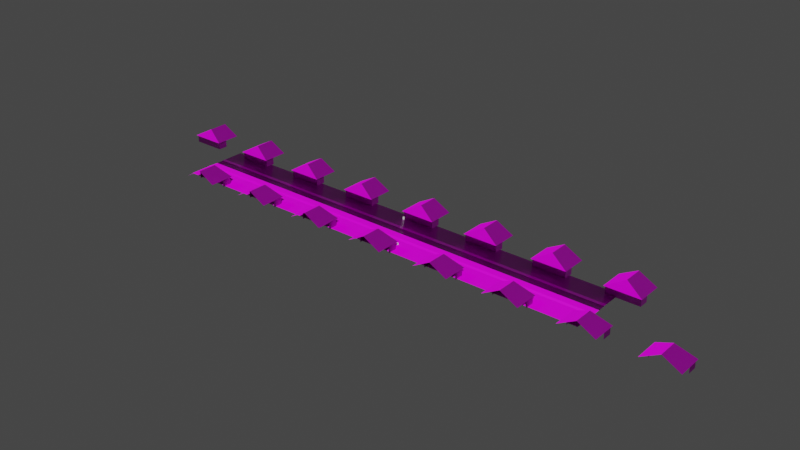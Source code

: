 # Source: BackgroundMockup.blend  (saved by Blender 3.5.10; exported with 4.5.12 LTS)
import bpy
from mathutils import Matrix  # noqa: F401  (used for matrix-valued properties, if any)

bpy.ops.wm.read_factory_settings(use_empty=True)
scene = bpy.context.scene
scene.name = 'Scene'

# ---- collections
col_collection = bpy.data.collections.new('Collection'); scene.collection.children.link(col_collection)

# ---- images (referenced by path relative to the original .blend; pixels are not part of the script)
import os
ASSET_DIR = os.environ.get("B2B_ASSET_DIR", "")  # directory of the original .blend (textures are referenced by path, not embedded)
HERE = os.path.dirname(os.path.abspath(__file__))  # packed textures are extracted next to this script under _unpacked/

def load_image(name, relpath, width, height, colorspace="sRGB"):
    """Load a texture the original file referenced (path relative to the .blend, or extracted next to this script)."""
    p = next((c for c in (os.path.join(HERE, relpath), os.path.join(ASSET_DIR, relpath)) if relpath and os.path.exists(c)), "")
    if p:
        img = bpy.data.images.load(p, check_existing=True)
        img.name = name
    else:  # same state as the original file: an image datablock whose file is absent (Cycles renders it pink)
        img = bpy.data.images.new(name, width, height)
        img.source = "FILE"
        img.filepath = "//" + (relpath or name)
    img.colorspace_settings.name = colorspace
    return img
img_albedo_jpg = load_image('albedo.jpg', 'textures/asphalt/albedo.jpg', 1024, 1024, 'sRGB')
img_normals_jpg = load_image('normals.jpg', 'textures/asphalt/normals.jpg', 1024, 1024, 'sRGB')
img_roughness_jpg = load_image('roughness.jpg', 'textures/asphalt/roughness.jpg', 1024, 1024, 'sRGB')
img_displacement_jpg = load_image('displacement.jpg', 'textures/asphalt/displacement.jpg', 1024, 1024, 'sRGB')
img_albedo_jpg_001 = load_image('albedo.jpg.001', 'textures/sidewalk/albedo.jpg', 1024, 1024, 'sRGB')
img_normals_jpg_001 = load_image('normals.jpg.001', 'textures/sidewalk/normals.jpg', 1024, 1024, 'sRGB')
img_roughness_jpg_001 = load_image('roughness.jpg.001', 'textures/sidewalk/roughness.jpg', 1024, 1024, 'sRGB')
img_normals_jpg_002 = load_image('normals.jpg.002', 'textures/lawn/normals.jpg', 1024, 1024, 'sRGB')
img_albedo_jpg_002 = load_image('albedo.jpg.002', 'textures/lawn/albedo.jpg', 1024, 1024, 'sRGB')
img_roughness_jpg_002 = load_image('roughness.jpg.002', 'textures/lawn/roughness.jpg', 1024, 1024, 'sRGB')
img_albedo_jpg_003 = load_image('albedo.jpg.003', 'textures/white plank/albedo.jpg', 1024, 1024, 'sRGB')
img_roughness_jpg_003 = load_image('roughness.jpg.003', 'textures/white plank/roughness.jpg', 1024, 1024, 'sRGB')
img_normals_jpg_003 = load_image('normals.jpg.003', 'textures/white plank/normals.jpg', 1024, 1024, 'sRGB')
img_displacement_jpg_001 = load_image('displacement.jpg.001', 'textures/roof/displacement.jpg', 1024, 1024, 'sRGB')
img_albedo_jpg_004 = load_image('albedo.jpg.004', 'textures/roof/albedo.jpg', 1024, 1024, 'sRGB')
img_roughness_jpg_004 = load_image('roughness.jpg.004', 'textures/roof/roughness.jpg', 1024, 1024, 'sRGB')
img_normals_jpg_004 = load_image('normals.jpg.004', 'textures/roof/normals.jpg', 1024, 1024, 'sRGB')

# ---- materials (node trees are filled in below, after node groups)
mat_material = bpy.data.materials.new('Material')
mat_material.alpha_threshold = 0.0
mat_material.roughness = 0.5
mat_material.line_color = (0.0, 0.0, 0.0, 1.0)
mat_asphalt = bpy.data.materials.new('Asphalt')
mat_side_walk = bpy.data.materials.new('Side Walk')
mat_lawn = bpy.data.materials.new('Lawn')
mat_white_plank = bpy.data.materials.new('White Plank')
mat_roof = bpy.data.materials.new('Roof')

# ---- material node trees
mat_material.use_nodes = True; mat_material.node_tree.nodes.clear()
_N = mat_material.node_tree.nodes; _L = mat_material.node_tree.links
n0 = _N.new('ShaderNodeOutputMaterial'); n0.name = 'Material Output'; n0.location = (300, 300)
n1 = _N.new('ShaderNodeBsdfPrincipled'); n1.name = 'Principled BSDF'; n1.location = (10, 300)
n1.distribution = 'GGX'
n1.subsurface_method = 'RANDOM_WALK_SKIN'
n1.inputs[3].default_value = 1.45
n1.inputs[27].default_value = (0.0, 0.0, 0.0, 1.0)
n1.inputs[28].default_value = 1.0
_L.new(n1.outputs[0], n0.inputs[0])
n0.is_active_output = True
mat_asphalt.use_nodes = True; mat_asphalt.node_tree.nodes.clear()
_N = mat_asphalt.node_tree.nodes; _L = mat_asphalt.node_tree.links
n0 = _N.new('ShaderNodeBsdfPrincipled'); n0.name = 'Principled BSDF'; n0.location = (-89, 333)
n0.distribution = 'GGX'
n0.subsurface_method = 'RANDOM_WALK_SKIN'
n0.inputs[3].default_value = 1.45
n0.inputs[27].default_value = (0.0, 0.0, 0.0, 1.0)
n0.inputs[28].default_value = 1.0
n1 = _N.new('ShaderNodeTexImage'); n1.name = 'Image Texture'; n1.location = (-462, 274)
n1.label = 'asphalt_albedo'
n1.hide = True
n1.image = img_albedo_jpg
n2 = _N.new('ShaderNodeDisplacement'); n2.name = 'Displacement'; n2.location = (-334, 194)
n2.inputs[2].default_value = 1.0
n3 = _N.new('ShaderNodeTexImage'); n3.name = 'Image Texture.001'; n3.location = (-641, 83)
n3.label = 'asphalt_normals'
n3.image = img_normals_jpg
n4 = _N.new('ShaderNodeNormalMap'); n4.name = 'Normal Map'; n4.location = (-334, -40)
n5 = _N.new('ShaderNodeTexImage'); n5.name = 'Image Texture.002'; n5.location = (-461, -251)
n5.label = 'asphalt_roughness'
n5.image = img_roughness_jpg
n6 = _N.new('ShaderNodeDisplacement'); n6.name = 'Displacement.001'; n6.location = (275, 67)
n6.inputs[2].default_value = 1.0
n7 = _N.new('ShaderNodeTexImage'); n7.name = 'Image Texture.003'; n7.location = (-46, -354)
n7.image = img_displacement_jpg
n8 = _N.new('ShaderNodeOutputMaterial'); n8.name = 'Material Output'; n8.location = (493, 359)
_L.new(n0.outputs[0], n8.inputs[0])
_L.new(n1.outputs[0], n0.inputs[0])
_L.new(n3.outputs[0], n4.inputs[1])
_L.new(n4.outputs[0], n0.inputs[5])
_L.new(n5.outputs[0], n0.inputs[2])
_L.new(n7.outputs[0], n6.inputs[0])
_L.new(n6.outputs[0], n8.inputs[2])
n8.is_active_output = True
mat_side_walk.use_nodes = True; mat_side_walk.node_tree.nodes.clear()
_N = mat_side_walk.node_tree.nodes; _L = mat_side_walk.node_tree.links
n0 = _N.new('ShaderNodeBsdfPrincipled'); n0.name = 'Principled BSDF'; n0.location = (296, 333)
n0.distribution = 'GGX'
n0.subsurface_method = 'RANDOM_WALK_SKIN'
n0.inputs[3].default_value = 1.45
n0.inputs[27].default_value = (0.0, 0.0, 0.0, 1.0)
n0.inputs[28].default_value = 1.0
n1 = _N.new('ShaderNodeOutputMaterial'); n1.name = 'Material Output'; n1.location = (878, 359)
n2 = _N.new('ShaderNodeDisplacement'); n2.name = 'Displacement.001'; n2.location = (679, 78)
n2.inputs[2].default_value = 1.0
n3 = _N.new('ShaderNodeTexImage'); n3.name = 'Image Texture.003'; n3.location = (315, -367)
n3.image = img_displacement_jpg
n4 = _N.new('ShaderNodeTexImage'); n4.name = 'Image Texture'; n4.location = (-204, 298)
n4.label = 'side_walk_albedo'
n4.image = img_albedo_jpg_001
n5 = _N.new('ShaderNodeNormalMap'); n5.name = 'Normal Map'; n5.location = (84, -475)
n6 = _N.new('ShaderNodeTexImage'); n6.name = 'Image Texture.001'; n6.location = (-223, -352)
n6.label = 'side_walk_normals'
n6.image = img_normals_jpg_001
n7 = _N.new('ShaderNodeTexImage'); n7.name = 'Image Texture.002'; n7.location = (-204, -25)
n7.label = 'asphalt_roughness'
n7.image = img_roughness_jpg_001
_L.new(n0.outputs[0], n1.inputs[0])
_L.new(n6.outputs[0], n5.inputs[1])
_L.new(n5.outputs[0], n0.inputs[5])
_L.new(n7.outputs[0], n0.inputs[2])
_L.new(n3.outputs[0], n2.inputs[0])
_L.new(n2.outputs[0], n1.inputs[2])
_L.new(n4.outputs[0], n0.inputs[0])
n1.is_active_output = True
mat_lawn.use_nodes = True; mat_lawn.node_tree.nodes.clear()
_N = mat_lawn.node_tree.nodes; _L = mat_lawn.node_tree.links
n0 = _N.new('ShaderNodeBsdfPrincipled'); n0.name = 'Principled BSDF'; n0.location = (296, 333)
n0.distribution = 'GGX'
n0.subsurface_method = 'RANDOM_WALK_SKIN'
n0.inputs[3].default_value = 1.45
n0.inputs[27].default_value = (0.0, 0.0, 0.0, 1.0)
n0.inputs[28].default_value = 1.0
n1 = _N.new('ShaderNodeOutputMaterial'); n1.name = 'Material Output'; n1.location = (878, 359)
n2 = _N.new('ShaderNodeDisplacement'); n2.name = 'Displacement.001'; n2.location = (679, 78)
n2.inputs[2].default_value = 1.0
n3 = _N.new('ShaderNodeTexImage'); n3.name = 'Image Texture.003'; n3.location = (315, -367)
n3.image = img_displacement_jpg
n4 = _N.new('ShaderNodeNormalMap'); n4.name = 'Normal Map'; n4.location = (84, -475)
n5 = _N.new('ShaderNodeTexImage'); n5.name = 'Image Texture.001'; n5.location = (-223, -352)
n5.label = 'side_walk_normals'
n5.image = img_normals_jpg_002
n6 = _N.new('ShaderNodeTexImage'); n6.name = 'Image Texture'; n6.location = (-204, 298)
n6.label = 'albedo'
n6.image = img_albedo_jpg_002
n7 = _N.new('ShaderNodeTexImage'); n7.name = 'Image Texture.002'; n7.location = (-204, -25)
n7.label = 'roughness'
n7.image = img_roughness_jpg_002
_L.new(n0.outputs[0], n1.inputs[0])
_L.new(n5.outputs[0], n4.inputs[1])
_L.new(n4.outputs[0], n0.inputs[5])
_L.new(n7.outputs[0], n0.inputs[2])
_L.new(n3.outputs[0], n2.inputs[0])
_L.new(n2.outputs[0], n1.inputs[2])
_L.new(n6.outputs[0], n0.inputs[0])
n1.is_active_output = True
mat_white_plank.use_nodes = True; mat_white_plank.node_tree.nodes.clear()
_N = mat_white_plank.node_tree.nodes; _L = mat_white_plank.node_tree.links
n0 = _N.new('ShaderNodeBsdfPrincipled'); n0.name = 'Principled BSDF'; n0.location = (296, 333)
n0.distribution = 'GGX'
n0.subsurface_method = 'RANDOM_WALK_SKIN'
n0.inputs[3].default_value = 1.45
n0.inputs[27].default_value = (0.0, 0.0, 0.0, 1.0)
n0.inputs[28].default_value = 1.0
n1 = _N.new('ShaderNodeOutputMaterial'); n1.name = 'Material Output'; n1.location = (878, 359)
n2 = _N.new('ShaderNodeDisplacement'); n2.name = 'Displacement.001'; n2.location = (679, 78)
n2.inputs[2].default_value = 1.0
n3 = _N.new('ShaderNodeTexImage'); n3.name = 'Image Texture.003'; n3.location = (315, -367)
n3.image = img_displacement_jpg
n4 = _N.new('ShaderNodeNormalMap'); n4.name = 'Normal Map'; n4.location = (84, -475)
n5 = _N.new('ShaderNodeTexImage'); n5.name = 'Image Texture'; n5.location = (-204, 298)
n5.label = 'albedo'
n5.image = img_albedo_jpg_003
n6 = _N.new('ShaderNodeTexImage'); n6.name = 'Image Texture.002'; n6.location = (-204, -25)
n6.label = 'roughness'
n6.image = img_roughness_jpg_003
n7 = _N.new('ShaderNodeTexImage'); n7.name = 'Image Texture.001'; n7.location = (-223, -352)
n7.label = 'side_walk_normals'
n7.image = img_normals_jpg_003
_L.new(n0.outputs[0], n1.inputs[0])
_L.new(n7.outputs[0], n4.inputs[1])
_L.new(n4.outputs[0], n0.inputs[5])
_L.new(n6.outputs[0], n0.inputs[2])
_L.new(n3.outputs[0], n2.inputs[0])
_L.new(n2.outputs[0], n1.inputs[2])
_L.new(n5.outputs[0], n0.inputs[0])
n1.is_active_output = True
mat_roof.use_nodes = True; mat_roof.node_tree.nodes.clear()
_N = mat_roof.node_tree.nodes; _L = mat_roof.node_tree.links
n0 = _N.new('ShaderNodeBsdfPrincipled'); n0.name = 'Principled BSDF'; n0.location = (296, 333)
n0.distribution = 'GGX'
n0.subsurface_method = 'RANDOM_WALK_SKIN'
n0.inputs[3].default_value = 1.45
n0.inputs[27].default_value = (0.0, 0.0, 0.0, 1.0)
n0.inputs[28].default_value = 1.0
n1 = _N.new('ShaderNodeOutputMaterial'); n1.name = 'Material Output'; n1.location = (878, 359)
n2 = _N.new('ShaderNodeDisplacement'); n2.name = 'Displacement.001'; n2.location = (679, 78)
n2.inputs[2].default_value = 1.0
n3 = _N.new('ShaderNodeTexImage'); n3.name = 'Image Texture.003'; n3.location = (315, -367)
n3.image = img_displacement_jpg_001
n4 = _N.new('ShaderNodeNormalMap'); n4.name = 'Normal Map'; n4.location = (84, -475)
n5 = _N.new('ShaderNodeTexImage'); n5.name = 'Image Texture'; n5.location = (-204, 298)
n5.label = 'albedo'
n5.image = img_albedo_jpg_004
n6 = _N.new('ShaderNodeTexImage'); n6.name = 'Image Texture.002'; n6.location = (-204, -25)
n6.label = 'roughness'
n6.image = img_roughness_jpg_004
n7 = _N.new('ShaderNodeTexImage'); n7.name = 'Image Texture.001'; n7.location = (-223, -352)
n7.label = 'side_walk_normals'
n7.image = img_normals_jpg_004
_L.new(n0.outputs[0], n1.inputs[0])
_L.new(n7.outputs[0], n4.inputs[1])
_L.new(n4.outputs[0], n0.inputs[5])
_L.new(n6.outputs[0], n0.inputs[2])
_L.new(n3.outputs[0], n2.inputs[0])
_L.new(n2.outputs[0], n1.inputs[2])
_L.new(n5.outputs[0], n0.inputs[0])
n1.is_active_output = True

# ---- world
world_world = bpy.data.worlds.new('World'); scene.world = world_world
world_world.use_nodes = True; world_world.node_tree.nodes.clear()
_N = world_world.node_tree.nodes; _L = world_world.node_tree.links
n0 = _N.new('ShaderNodeOutputWorld'); n0.name = 'World Output'; n0.location = (300, 300)
n1 = _N.new('ShaderNodeBackground'); n1.name = 'Background'; n1.location = (10, 300)
n1.inputs[0].default_value = (0.05088, 0.05088, 0.05088, 1.0)
_L.new(n1.outputs[0], n0.inputs[0])
n0.is_active_output = True
world_world.color = (0.05088, 0.05088, 0.05088)
world_world.use_sun_shadow = False
world_world.sun_shadow_jitter_overblur = 0.0

# ---- meshes
me_plane = bpy.data.meshes.new('Plane')
me_plane.from_pydata([(3.0, 9.0, 0.2), (-3.0, 9.0, 0.2), (-3.0, 6.0, 0.0), (3.0, 6.0, 0.0), (-3.0, 6.0, 0.2), (3.0, 6.0, 0.2), (-3.0, 26.0, 0.1), (3.0, 26.0, 0.1), (-3.0, 9.0, 0.1), (3.0, 9.0, 0.1), (-3.0, 0.0, 0.0), (3.0, 0.0, 0.0)], [], [(10, 11, 3, 2), (4, 5, 0, 1), (8, 9, 7, 6), (9, 8, 1, 0), (3, 5, 4, 2)])
me_plane.polygons.foreach_set('material_index', [1, 2, 3, 2, 2])
_uv = me_plane.uv_layers.new(name='UVMap')
_uv.uv.foreach_set('vector', [4.582, 1.882, -33.46, 1.882, -33.46, -0.8823, 4.582, -0.8823, 0.06197, 2.345, 0.06197, -1.345, 0.4493, -1.345, 0.4493, 2.345, 3.807, 3.115, -3.454, 3.115, -3.454, -2.115, 3.807, -2.115, 0.488, -1.345, 0.488, 2.345, 0.4751, 2.345, 0.4751, -1.345, 0.4751, 2.345, 0.4493, 2.345, 0.4493, -1.345, 0.4751, -1.345])
me_plane.materials.append(mat_material)
me_plane.materials.append(mat_asphalt)
me_plane.materials.append(mat_side_walk)
me_plane.materials.append(mat_lawn)
me_plane.materials.append(mat_white_plank)
me_plane.update()
me_cube_001 = bpy.data.meshes.new('Cube.001')
me_cube_001.from_pydata([(-0.5, -0.5, 0.0), (-0.5, -0.5, 1.0), (-0.5, 0.5, 0.0), (-0.5, 0.5, 1.0), (0.5, -0.5, 0.0), (0.5, -0.5, 1.0), (0.5, 0.5, 0.0), (0.5, 0.5, 1.0)], [], [(0, 1, 3, 2), (2, 3, 7, 6), (6, 7, 5, 4), (4, 5, 1, 0), (2, 6, 4, 0), (7, 3, 1, 5)])
_uv = me_cube_001.uv_layers.new(name='UVMap')
_uv.uv.foreach_set('vector', [0.375, 0.0, 0.625, 0.0, 0.625, 0.25, 0.375, 0.25, 0.375, 0.25, 0.625, 0.25, 0.625, 0.5, 0.375, 0.5, 0.375, 0.5, 0.625, 0.5, 0.625, 0.75, 0.375, 0.75, 0.375, 0.75, 0.625, 0.75, 0.625, 1.0, 0.375, 1.0, 0.125, 0.5, 0.375, 0.5, 0.375, 0.75, 0.125, 0.75, 0.625, 0.5, 0.875, 0.5, 0.875, 0.75, 0.625, 0.75])
me_cube_001.update()
me_plane_002 = bpy.data.meshes.new('Plane.002')
me_plane_002.from_pydata([(-3.0, -3.0, 0.0), (3.0, -3.0, 0.0), (-3.0, 3.0, 0.0), (3.0, 3.0, 0.0), (-3.0, -3.0, -7.688), (3.0, -3.0, -7.688), (-3.0, 3.0, -7.688), (3.0, 3.0, -7.688), (-3.212, 3.0, 1.139), (3.212, 3.0, 1.139), (-3.212, 3.0, -7.96), (3.212, 3.0, -7.96), (0.0, 10.6, -3.411), (-3.212, 3.0, -19.25), (3.212, 3.0, -19.25), (0.0, 10.6, -19.15)], [], [(0, 1, 3, 2), (3, 1, 5, 7), (0, 2, 6, 4), (6, 2, 8, 10), (3, 7, 11, 9), (2, 3, 9, 8), (10, 8, 12), (9, 11, 12), (8, 9, 12), (12, 11, 14, 15), (10, 12, 15, 13)])
me_plane_002.polygons.foreach_set('material_index', [1, 1, 1, 1, 1, 1, 2, 2, 2, 2, 2])
_uv = me_plane_002.uv_layers.new(name='UVMap')
_uv.uv.foreach_set('vector', [3.209, 1.129, 3.209, 5.601, -1.263, 5.601, -1.263, 1.129, 2.513, 1.129, -1.959, 1.129, -1.959, -4.601, 2.513, -4.601, 3.19, 1.129, -1.282, 1.129, -1.282, -4.601, 3.19, -4.601, -1.919, 2.094, 2.165, 2.094, 2.77, 2.206, -2.064, 2.206, 2.165, -1.094, -1.919, -1.094, -2.064, -1.206, 2.77, -1.206, 2.165, 2.094, 2.165, -1.094, 2.77, -1.206, 2.77, 2.206, -0.8628, -0.02077, -0.8628, -3.881, 2.637, -1.951, -4.362, 4.771, -4.362, 0.9105, -0.8628, 2.841, 5.362, -0.1242, 2.637, -0.1242, 3.999, -3.881, -0.8628, 2.841, -4.362, 0.9105, -4.362, -3.881, -0.8628, -3.836, -0.8628, -0.02077, 2.637, -1.951, 2.637, 4.725, -0.8628, 4.771])
me_plane_002.materials.append(mat_material)
me_plane_002.materials.append(mat_white_plank)
me_plane_002.materials.append(mat_roof)
me_plane_002.update()
me_cube_002 = bpy.data.meshes.new('Cube.002')
me_cube_002.from_pydata([(-0.5, -0.5, 0.0), (-0.5, -0.5, 1.0), (-0.5, 0.5, 0.0), (-0.5, 0.5, 1.0), (0.5, -0.5, 0.0), (0.5, -0.5, 1.0), (0.5, 0.5, 0.0), (0.5, 0.5, 1.0)], [], [(0, 1, 3, 2), (2, 3, 7, 6), (6, 7, 5, 4), (4, 5, 1, 0), (2, 6, 4, 0), (7, 3, 1, 5)])
_uv = me_cube_002.uv_layers.new(name='UVMap')
_uv.uv.foreach_set('vector', [0.375, 0.0, 0.625, 0.0, 0.625, 0.25, 0.375, 0.25, 0.375, 0.25, 0.625, 0.25, 0.625, 0.5, 0.375, 0.5, 0.375, 0.5, 0.625, 0.5, 0.625, 0.75, 0.375, 0.75, 0.375, 0.75, 0.625, 0.75, 0.625, 1.0, 0.375, 1.0, 0.125, 0.5, 0.375, 0.5, 0.375, 0.75, 0.125, 0.75, 0.625, 0.5, 0.875, 0.5, 0.875, 0.75, 0.625, 0.75])
me_cube_002.update()

# ---- objects
ob_plane = bpy.data.objects.new('Plane', me_plane)
ob_cube = bpy.data.objects.new('Cube', me_cube_001)
ob_plane_002 = bpy.data.objects.new('Plane.002', me_plane_002)
ob_cube_001 = bpy.data.objects.new('Cube.001', me_cube_002)
ob_cube_002 = bpy.data.objects.new('Cube.002', me_cube_002)
ob_cube_003 = bpy.data.objects.new('Cube.003', me_cube_002)
ob_cube_004 = bpy.data.objects.new('Cube.004', me_cube_002)
ob_cube_005 = bpy.data.objects.new('Cube.005', me_cube_002)
ob_plane_001 = bpy.data.objects.new('Plane.001', me_plane_002)

# ---- transforms, parenting, visibility, modifiers, constraints
ob_plane.location = (0.0, 0.0, 0.0)
ob_plane.scale = (5.0, 1.0, 1.0)
_m = ob_plane.modifiers.new('Mirror', 'MIRROR')
_m.use_axis = (False, True, False)
_m = ob_plane.modifiers.new('Array', 'ARRAY')
_m.count = 6
_m = ob_plane.modifiers.new('Array.001', 'ARRAY')
_m.relative_offset_displace = (-1.0, 0.0, 0.0)
ob_cube.location = (-12.08, 18.99, 0.1)
ob_cube.scale = (1.0, 1.0, 2.0)
ob_plane_002.location = (-2.384e-06, 20.73, 2.879)
ob_plane_002.rotation_euler = (1.571, -0.0, 0.0)
ob_plane_002.scale = (4.408, 1.0, 1.0)
_m = ob_plane_002.modifiers.new('Array', 'ARRAY')
_m.count = 4
_m.relative_offset_displace = (2.0, 0.0, 0.0)
_m = ob_plane_002.modifiers.new('Array.001', 'ARRAY')
_m.relative_offset_displace = (-1.15, 0.0, 0.0)
ob_cube_001.location = (9.918, -14.35, 0.1)
ob_cube_001.scale = (1.0, 1.0, 1.38)
ob_cube_002.location = (2.753, -18.12, 0.1)
ob_cube_002.scale = (1.0, 1.0, 1.38)
ob_cube_003.location = (-7.559, -17.71, 0.1)
ob_cube_003.scale = (1.0, 1.0, 1.38)
ob_cube_004.location = (-9.972, -15.11, 0.1)
ob_cube_004.scale = (1.0, 1.0, 1.38)
ob_cube_005.location = (8.765, -17.83, 0.1)
ob_cube_005.scale = (1.0, 1.0, 1.38)
ob_plane_001.location = (-2.384e-06, -20.18, 2.879)
ob_plane_001.rotation_euler = (1.571, -0.0, 3.142)
ob_plane_001.scale = (4.408, 1.0, 1.0)
_m = ob_plane_001.modifiers.new('Array', 'ARRAY')
_m.count = 4
_m.relative_offset_displace = (2.0, 0.0, 0.0)
_m = ob_plane_001.modifiers.new('Array.001', 'ARRAY')
_m.relative_offset_displace = (-1.15, 0.0, 0.0)

# ---- collection membership
col_collection.objects.link(ob_plane)
col_collection.objects.link(ob_cube)
col_collection.objects.link(ob_plane_002)
col_collection.objects.link(ob_cube_001)
col_collection.objects.link(ob_cube_002)
col_collection.objects.link(ob_cube_003)
col_collection.objects.link(ob_cube_004)
col_collection.objects.link(ob_cube_005)
col_collection.objects.link(ob_plane_001)

# ---- scene / render settings (as saved in the file)
scene.frame_start = 1; scene.frame_end = 250; scene.frame_set(0)
scene.render.engine = 'CYCLES'
scene.cycles.sampling_pattern = 'TABULATED_SOBOL'
scene.view_settings.view_transform = 'Filmic'
bpy.context.view_layer.update()

# ---- added for rendering (the .blend has no active camera and no usable light): camera, sun
cam_auto = bpy.data.cameras.new('AutoCamera')
cam_auto.lens = 50.0
cam_auto.sensor_width = 36.0
cam_auto.clip_end = 7972.21
ob_auto_camera = bpy.data.objects.new('AutoCamera', cam_auto)
scene.collection.objects.link(ob_auto_camera)
ob_auto_camera.location = (454.259, -544.836, 370.085)
ob_auto_camera.rotation_euler = (1.09748, -7.21219e-08, 0.694738)
scene.camera = ob_auto_camera
light_auto_sun = bpy.data.lights.new('AutoSun', 'SUN')
light_auto_sun.energy = 3.0
light_auto_sun.angle = 0.0523599
ob_auto_sun = bpy.data.objects.new('AutoSun', light_auto_sun)
scene.collection.objects.link(ob_auto_sun)
ob_auto_sun.rotation_euler = (0.872665, 0.174533, 0.523599)
bpy.context.view_layer.update()
